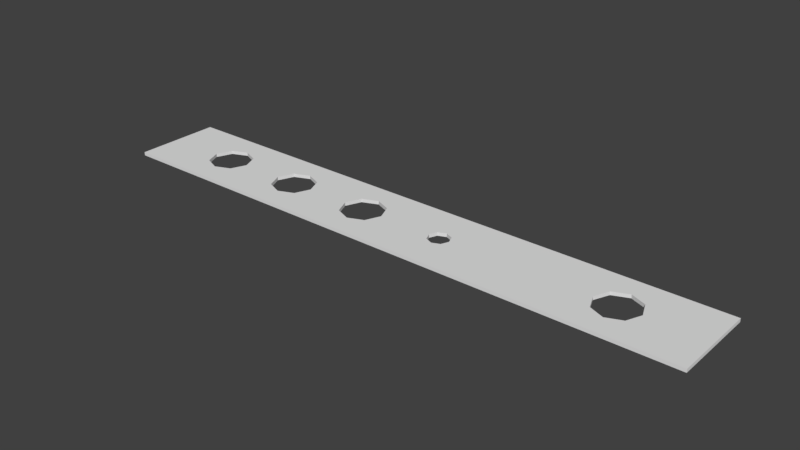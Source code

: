 # Source: Lochstreifen29.blend  (saved by Blender 2.77.0; exported with 4.5.12 LTS)
import bpy
from mathutils import Matrix  # noqa: F401  (used for matrix-valued properties, if any)

bpy.ops.wm.read_factory_settings(use_empty=True)
scene = bpy.context.scene
scene.name = 'Scene'

# ---- collections
col_collection_1 = bpy.data.collections.new('Collection 1'); scene.collection.children.link(col_collection_1)

# ---- world
world_world = bpy.data.worlds.new('World'); scene.world = world_world
world_world.color = (0.05088, 0.05088, 0.05088)
world_world.use_sun_shadow = False
world_world.sun_shadow_jitter_overblur = 0.0
world_world.cycles.sampling_method = 'MANUAL'

# ---- meshes
me_plane = bpy.data.meshes.new('Plane')
me_plane.from_pydata([(-1.0, -1.0, 0.0), (1.0, -1.0, 0.0), (-1.0, 1.0, 0.0), (1.0, 1.0, 0.0), (0.146, 1.0, 0.0), (0.146, -1.0, 0.0), (0.146, -0.25, 0.0), (0.1095, 0.0, 0.0), (0.146, 0.25, 0.0), (0.1825, 0.0, 0.0), (1.0, 0.0, 0.0), (-1.0, 0.0, 0.0), (0.1202, -0.1768, 0.0), (0.1202, 0.1768, 0.0), (0.1718, 0.1768, 0.0), (0.1718, -0.1768, 0.0), (0.7299, -1.0, 0.0), (0.7299, 1.0, 0.0), (0.6783, 0.3535, 0.0), (0.8029, 0.0, 0.0), (0.6569, 0.0, 0.0), (0.7299, 0.5, 0.0), (0.7299, -0.5, 0.0), (0.6783, -0.3535, 0.0), (0.7815, 0.3535, 0.0), (0.7815, -0.3535, 0.0), (-0.4895, 0.3535, 0.0), (-0.3649, 0.0, 0.0), (-0.5109, 0.0, 0.0), (-0.4379, 0.5, 0.0), (-0.4379, -0.5, 0.0), (-0.4895, -0.3535, 0.0), (-0.3863, 0.3535, 0.0), (-0.3863, -0.3535, 0.0), (-0.4379, 1.0, 0.0), (-0.4379, -1.0, 0.0), (-0.1976, 0.3535, 0.0), (-0.07299, 0.0, 0.0), (-0.219, 0.0, 0.0), (-0.146, 0.5, 0.0), (-0.146, -0.5, 0.0), (-0.1976, -0.3535, 0.0), (-0.09437, 0.3535, 0.0), (-0.09437, -0.3535, 0.0), (-0.146, -1.0, 0.0), (-0.146, 1.0, 0.0), (-0.7815, 0.3535, 0.0), (-0.6569, 0.0, 0.0), (-0.8029, 0.0, 0.0), (-0.7299, 0.5, 0.0), (-0.7299, -0.5, 0.0), (-0.7815, -0.3535, 0.0), (-0.6783, 0.3535, 0.0), (-0.6783, -0.3535, 0.0), (-0.7299, 1.0, 0.0), (-0.7299, -1.0, 0.0), (-1.0, -1.0, 0.01), (1.0, -1.0, 0.01), (-1.0, 1.0, 0.01), (1.0, 1.0, 0.01), (0.146, 1.0, 0.01), (0.146, -1.0, 0.01), (0.146, -0.25, 0.01), (0.1095, 0.0, 0.01), (0.146, 0.25, 0.01), (0.1825, 0.0, 0.01), (1.0, 0.0, 0.01), (-1.0, 0.0, 0.01), (0.1202, -0.1768, 0.01), (0.1202, 0.1768, 0.01), (0.1718, 0.1768, 0.01), (0.1718, -0.1768, 0.01), (0.7299, -1.0, 0.01), (0.7299, 1.0, 0.01), (0.6783, 0.3535, 0.01), (0.8029, 0.0, 0.01), (0.6569, 0.0, 0.01), (0.7299, 0.5, 0.01), (0.7299, -0.5, 0.01), (0.6783, -0.3535, 0.01), (0.7815, 0.3535, 0.01), (0.7815, -0.3535, 0.01), (-0.4895, 0.3535, 0.01), (-0.3649, 0.0, 0.01), (-0.5109, 0.0, 0.01), (-0.4379, 0.5, 0.01), (-0.4379, -0.5, 0.01), (-0.4895, -0.3535, 0.01), (-0.3863, 0.3535, 0.01), (-0.3863, -0.3535, 0.01), (-0.4379, 1.0, 0.01), (-0.4379, -1.0, 0.01), (-0.1976, 0.3535, 0.01), (-0.07299, 0.0, 0.01), (-0.219, 0.0, 0.01), (-0.146, 0.5, 0.01), (-0.146, -0.5, 0.01), (-0.1976, -0.3535, 0.01), (-0.09437, 0.3535, 0.01), (-0.09437, -0.3535, 0.01), (-0.146, -1.0, 0.01), (-0.146, 1.0, 0.01), (-0.7815, 0.3535, 0.01), (-0.6569, 0.0, 0.01), (-0.8029, 0.0, 0.01), (-0.7299, 0.5, 0.01), (-0.7299, -0.5, 0.01), (-0.7815, -0.3535, 0.01), (-0.6783, 0.3535, 0.01), (-0.6783, -0.3535, 0.01), (-0.7299, 1.0, 0.01), (-0.7299, -1.0, 0.01)], [], [(33, 27, 38, 41, 40, 44, 35, 30), (21, 18, 20, 9, 14, 8, 4, 17), (27, 32, 29, 34, 45, 39, 36, 38), (22, 25, 19, 10, 1, 16), (6, 15, 9, 20, 23, 22, 16, 5), (10, 19, 24, 21, 17, 3), (28, 31, 30, 35, 55, 50, 53, 47), (26, 28, 47, 52, 49, 54, 34, 29), (13, 7, 37, 42, 39, 45, 4, 8), (5, 44, 40, 43, 37, 7, 12, 6), (2, 54, 49, 46, 48, 11), (11, 48, 51, 50, 55, 0), (89, 86, 91, 100, 96, 97, 94, 83), (77, 73, 60, 64, 70, 65, 76, 74), (83, 94, 92, 95, 101, 90, 85, 88), (78, 72, 57, 66, 75, 81), (62, 61, 72, 78, 79, 76, 65, 71), (66, 59, 73, 77, 80, 75), (84, 103, 109, 106, 111, 91, 86, 87), (82, 85, 90, 110, 105, 108, 103, 84), (69, 64, 60, 101, 95, 98, 93, 63), (61, 62, 68, 63, 93, 99, 96, 100), (58, 67, 104, 102, 105, 110), (67, 56, 111, 106, 107, 104), (39, 42, 98, 95), (40, 41, 97, 96), (37, 43, 99, 93), (17, 4, 60, 73), (36, 39, 95, 92), (5, 16, 72, 61), (11, 0, 56, 67), (35, 44, 100, 91), (23, 20, 76, 79), (10, 3, 59, 66), (4, 45, 101, 60), (25, 22, 78, 81), (54, 2, 58, 110), (21, 24, 80, 77), (44, 5, 61, 100), (22, 23, 79, 78), (15, 6, 62, 71), (19, 25, 81, 75), (2, 11, 67, 58), (18, 21, 77, 74), (12, 7, 63, 68), (52, 47, 103, 108), (32, 27, 83, 88), (13, 8, 64, 69), (51, 48, 104, 107), (31, 28, 84, 87), (14, 9, 65, 70), (53, 50, 106, 109), (33, 30, 86, 89), (20, 18, 74, 76), (49, 52, 108, 105), (29, 32, 88, 85), (50, 51, 107, 106), (30, 31, 87, 86), (47, 53, 109, 103), (27, 33, 89, 83), (46, 49, 105, 102), (26, 29, 85, 82), (28, 26, 82, 84), (34, 54, 110, 90), (45, 34, 90, 101), (1, 10, 66, 57), (0, 55, 111, 56), (55, 35, 91, 111), (6, 12, 68, 62), (7, 13, 69, 63), (38, 36, 92, 94), (8, 14, 70, 64), (9, 15, 71, 65), (48, 46, 102, 104), (16, 1, 57, 72), (42, 37, 93, 98), (3, 17, 73, 59), (41, 38, 94, 97), (24, 19, 75, 80), (43, 40, 96, 99)])
me_plane.use_remesh_preserve_volume = False
me_plane.use_remesh_preserve_attributes = False
me_plane.use_mirror_vertex_groups = False
me_plane.update()

# ---- objects
ob_plane = bpy.data.objects.new('Plane', me_plane)

# ---- transforms, parenting, visibility, modifiers, constraints
ob_plane.location = (0.0, 0.0, 0.0)
ob_plane.scale = (0.87, 0.127, 1.0)
ob_plane.lineart.crease_threshold = 0.0

# ---- collection membership
col_collection_1.objects.link(ob_plane)

# ---- scene / render settings (as saved in the file)
scene.frame_start = 1; scene.frame_end = 250; scene.frame_set(1)
scene.render.engine = 'BLENDER_EEVEE_NEXT'
scene.render.resolution_percentage = 50
scene.render.dither_intensity = 0.0
scene.cycles.use_denoising = False
scene.cycles.samples = 128
scene.cycles.sampling_pattern = 'TABULATED_SOBOL'
scene.cycles.light_sampling_threshold = 0.0
scene.cycles.use_adaptive_sampling = False
scene.cycles.use_light_tree = False
scene.cycles.blur_glossy = 0.0
scene.cycles.sample_clamp_indirect = 0.0
scene.view_settings.view_transform = 'Standard'
bpy.context.view_layer.update()

# ---- added for rendering (the .blend has no active camera and no usable light): camera, sun
cam_auto = bpy.data.cameras.new('AutoCamera')
cam_auto.lens = 50.0
cam_auto.sensor_width = 36.0
cam_auto.clip_end = 1000.0
ob_auto_camera = bpy.data.objects.new('AutoCamera', cam_auto)
scene.collection.objects.link(ob_auto_camera)
ob_auto_camera.location = (1.62698, -1.95238, 1.30658)
ob_auto_camera.rotation_euler = (1.09748, -7.21219e-08, 0.694738)
scene.camera = ob_auto_camera
light_auto_sun = bpy.data.lights.new('AutoSun', 'SUN')
light_auto_sun.energy = 3.0
light_auto_sun.angle = 0.0523599
ob_auto_sun = bpy.data.objects.new('AutoSun', light_auto_sun)
scene.collection.objects.link(ob_auto_sun)
ob_auto_sun.rotation_euler = (0.872665, 0.174533, 0.523599)
bpy.context.view_layer.update()
